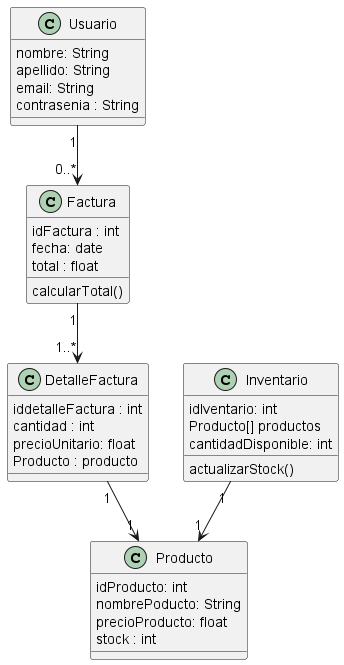

The diagram above was rendered by PlantUML. Its source (embedded in the PNG):
@startuml Diagrama de clase 

class Usuario{
    nombre: String
    apellido: String
    email: String
    contrasenia : String
}
Class Producto {
    idProducto: int
    nombrePoducto: String
    precioProducto: float 
    stock : int 

}
class Inventario{
    idIventario: int 
    Producto[] productos
    cantidadDisponible: int
    actualizarStock()

}
class DetalleFactura{
    iddetalleFactura : int
    cantidad : int 
    precioUnitario: float 
    Producto : producto

}
class Factura{
    idFactura : int 
    fecha: date 
    total : float
    calcularTotal()

}
Usuario "1" --> "0..*" Factura
Factura "1" --> "1..*" DetalleFactura
DetalleFactura "1" --> "1" Producto
Inventario  "1" --> "1" Producto
@enduml